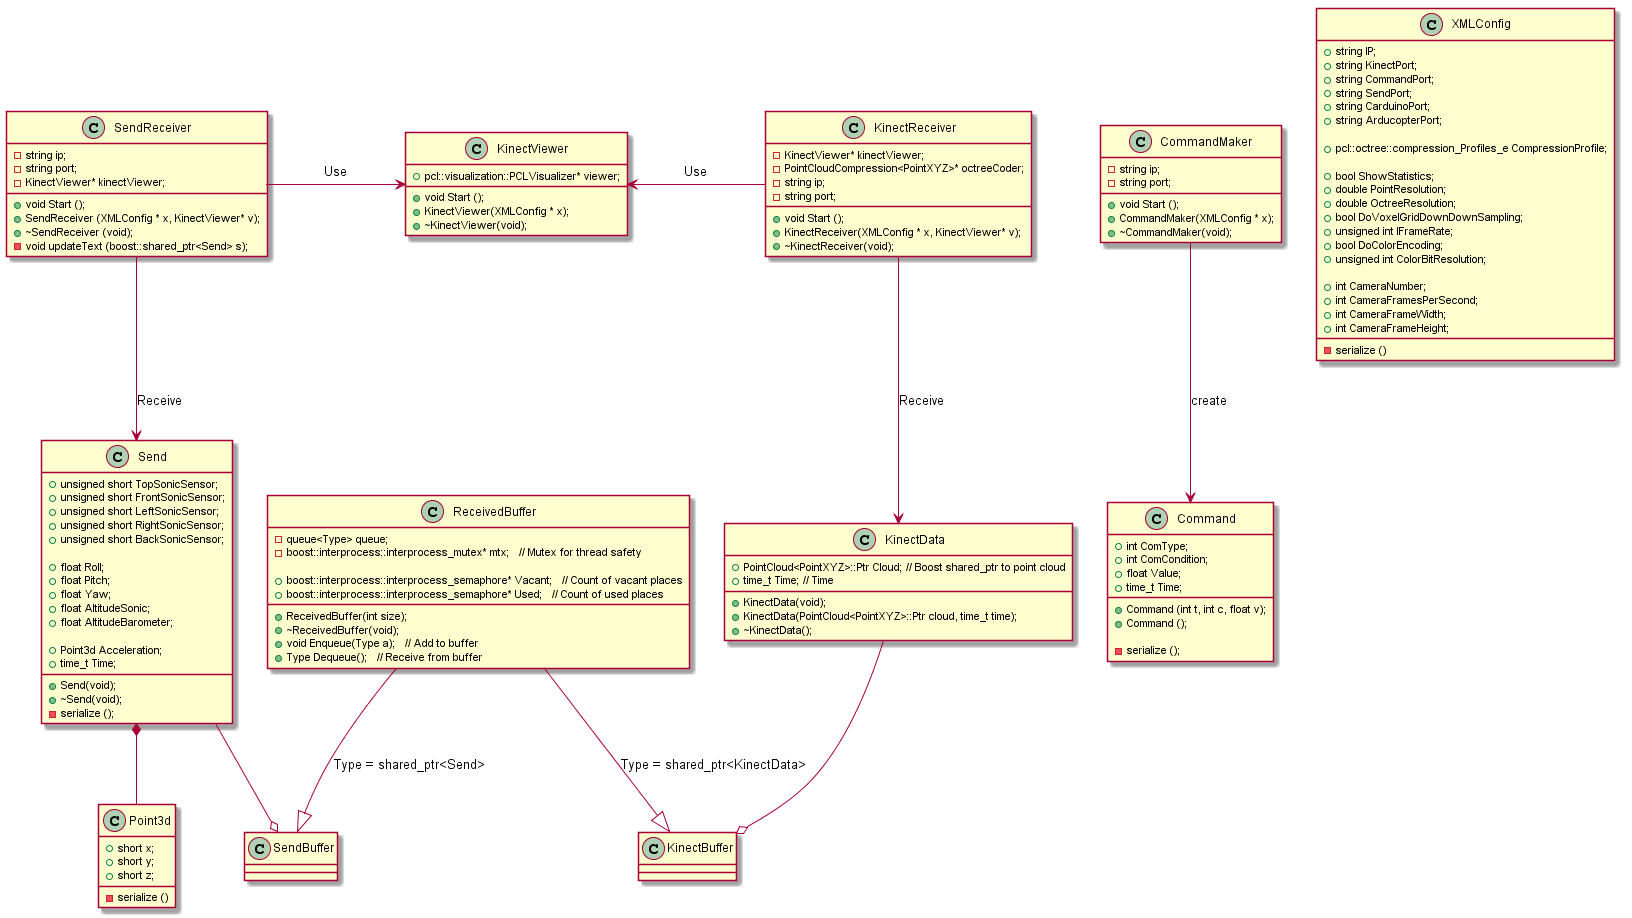

The diagram above was rendered by PlantUML. Its source (embedded in the PNG):
@startuml
class Command {
  +int ComType;
  +int ComCondition;
  +float Value;
  +time_t Time;
  +Command (int t, int c, float v);
  +Command ();

  -serialize ();
}

class Point3d {
  +short x;
  +short y;
  +short z;

  -serialize ()
}

class Send {
  +unsigned short TopSonicSensor;
  +unsigned short FrontSonicSensor;
  +unsigned short LeftSonicSensor;
  +unsigned short RightSonicSensor;
  +unsigned short BackSonicSensor;

  +float Roll;
  +float Pitch;
  +float Yaw;
  +float AltitudeSonic;
  +float AltitudeBarometer;
  
  +Point3d Acceleration;
  +time_t Time;
  
  +Send(void);
  +~Send(void);
  -serialize (); 
}

Point3d -down-* Send

class KinectData {
  +PointCloud<PointXYZ>::Ptr Cloud; // Boost shared_ptr to point cloud
  +time_t Time; // Time
  +KinectData(void);
  +KinectData(PointCloud<PointXYZ>::Ptr cloud, time_t time);
  +~KinectData();
}

class ReceivedBuffer {
  -queue<Type> queue;
  -boost::interprocess::interprocess_mutex* mtx;   // Mutex for thread safety

  +boost::interprocess::interprocess_semaphore* Vacant;   // Count of vacant places
  +boost::interprocess::interprocess_semaphore* Used;   // Count of used places
   
  +ReceivedBuffer(int size);
  +~ReceivedBuffer(void);
  +void Enqueue(Type a);   // Add to buffer
  +Type Dequeue();   // Receive from buffer
}

ReceivedBuffer --|> KinectBuffer : Type = shared_ptr<KinectData>
ReceivedBuffer --|> SendBuffer : Type = shared_ptr<Send>

Send --o SendBuffer
KinectData --o KinectBuffer

class CommandMaker {
  +void Start ();
  +CommandMaker(XMLConfig * x);
  +~CommandMaker(void);

  -string ip;
  -string port;
}
CommandMaker --> Command : create

class KinectReceiver {
  +void Start ();
  +KinectReceiver(XMLConfig * x, KinectViewer* v);
  +~KinectReceiver(void);

  -KinectViewer* kinectViewer;
  -PointCloudCompression<PointXYZ>* octreeCoder;
  -string ip;
  -string port;
}
KinectReceiver --> KinectData : Receive

class KinectViewer {
  +void Start ();
  +KinectViewer(XMLConfig * x);
  +~KinectViewer(void);
  +pcl::visualization::PCLVisualizer* viewer;
}

class SendReceiver {
  +void Start ();
  +SendReceiver (XMLConfig * x, KinectViewer* v);
  +~SendReceiver (void);

  -string ip;
  -string port;
  -KinectViewer* kinectViewer;
  -void updateText (boost::shared_ptr<Send> s);
}
SendReceiver --> Send : Receive

SendReceiver -right-> KinectViewer : Use
KinectReceiver -left-> KinectViewer : Use
  
class XMLConfig {
  +string IP;
  +string KinectPort;
  +string CommandPort;
  +string SendPort;
  +string CarduinoPort;
  +string ArducopterPort;

  +pcl::octree::compression_Profiles_e CompressionProfile;

  +bool ShowStatistics;
  +double PointResolution;
  +double OctreeResolution;
  +bool DoVoxelGridDownDownSampling;
  +unsigned int IFrameRate;
  +bool DoColorEncoding;
  +unsigned int ColorBitResolution;

  +int CameraNumber;
  +int CameraFramesPerSecond;
  +int CameraFrameWidth;
  +int CameraFrameHeight;

  -serialize ()
}
@enduml